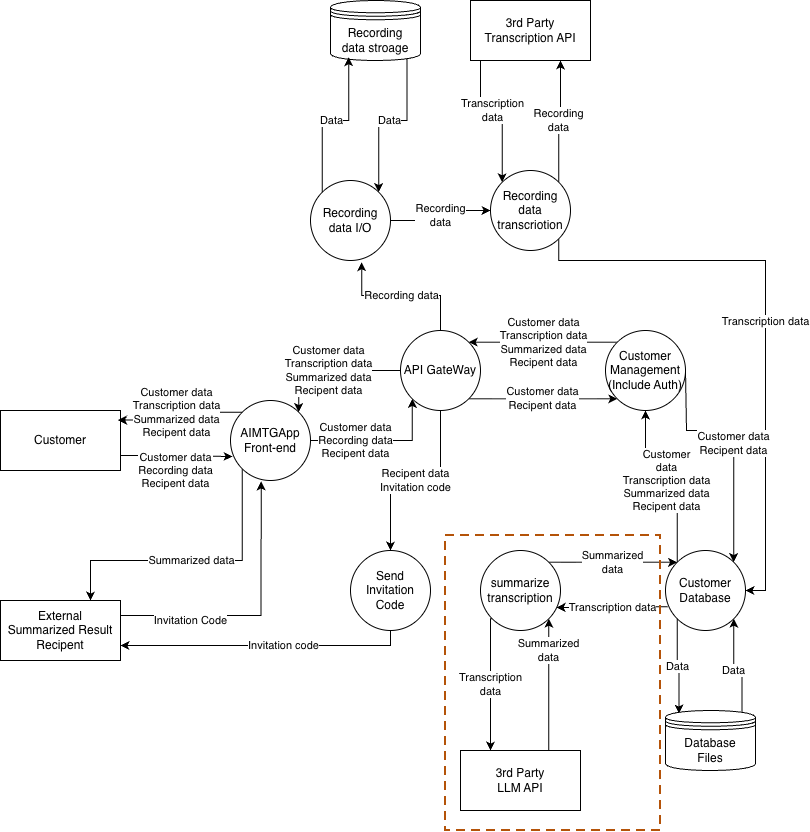

The diagram above was exported from draw.io. Its source (the exported page's mxGraphModel, read from the mxfile embedded in the PNG):
<mxGraphModel dx="1283" dy="856" grid="1" gridSize="10" guides="1" tooltips="1" connect="1" arrows="1" fold="1" page="1" pageScale="1" pageWidth="850" pageHeight="1100" math="0" shadow="0">
  <root>
    <mxCell id="0" />
    <mxCell id="1" parent="0" />
    <mxCell id="Okjl_yhnIC2lDpPyXPDZ-1" parent="1" style="rounded=0;whiteSpace=wrap;html=1;" value="Customer" vertex="1">
      <mxGeometry height="60" width="120" x="20" y="480" as="geometry" />
    </mxCell>
    <mxCell id="Okjl_yhnIC2lDpPyXPDZ-21" edge="1" parent="1" source="Okjl_yhnIC2lDpPyXPDZ-2" style="edgeStyle=orthogonalEdgeStyle;rounded=0;orthogonalLoop=1;jettySize=auto;html=1;exitX=0.75;exitY=0;exitDx=0;exitDy=0;entryX=1;entryY=1;entryDx=0;entryDy=0;" target="Okjl_yhnIC2lDpPyXPDZ-14" value="Summarized&lt;br&gt;data">
      <mxGeometry relative="1" x="0.5246" as="geometry">
        <mxPoint as="offset" />
        <Array as="points">
          <mxPoint x="568" y="820" />
        </Array>
      </mxGeometry>
    </mxCell>
    <mxCell id="Okjl_yhnIC2lDpPyXPDZ-2" parent="1" style="rounded=0;whiteSpace=wrap;html=1;" value="&lt;div&gt;3rd Party&lt;/div&gt;LLM API" vertex="1">
      <mxGeometry height="60" width="120" x="480" y="820" as="geometry" />
    </mxCell>
    <mxCell id="Okjl_yhnIC2lDpPyXPDZ-27" edge="1" parent="1" source="Okjl_yhnIC2lDpPyXPDZ-3" style="edgeStyle=orthogonalEdgeStyle;rounded=0;orthogonalLoop=1;jettySize=auto;html=1;exitX=0.25;exitY=1;exitDx=0;exitDy=0;entryX=0;entryY=0;entryDx=0;entryDy=0;" target="Okjl_yhnIC2lDpPyXPDZ-11" value="Transcription&lt;br&gt;data">
      <mxGeometry relative="1" as="geometry">
        <Array as="points">
          <mxPoint x="500" y="130" />
          <mxPoint x="500" y="180" />
          <mxPoint x="522" y="180" />
        </Array>
      </mxGeometry>
    </mxCell>
    <mxCell id="Okjl_yhnIC2lDpPyXPDZ-3" parent="1" style="rounded=0;whiteSpace=wrap;html=1;" value="3rd Party&lt;br&gt;Transcription API" vertex="1">
      <mxGeometry height="60" width="120" x="490" y="70" as="geometry" />
    </mxCell>
    <mxCell id="Okjl_yhnIC2lDpPyXPDZ-39" edge="1" parent="1" source="Okjl_yhnIC2lDpPyXPDZ-4" style="edgeStyle=orthogonalEdgeStyle;rounded=0;orthogonalLoop=1;jettySize=auto;html=1;exitX=1;exitY=0.5;exitDx=0;exitDy=0;entryX=0;entryY=1;entryDx=0;entryDy=0;" target="Okjl_yhnIC2lDpPyXPDZ-8" value="Customer data&lt;br&gt;Recording data&lt;br&gt;Recipent data">
      <mxGeometry relative="1" x="-0.3725" as="geometry">
        <mxPoint as="offset" />
        <Array as="points">
          <mxPoint x="432" y="510" />
        </Array>
      </mxGeometry>
    </mxCell>
    <mxCell id="W02d-s6d9yotPFArWz6A-10" edge="1" parent="1" source="Okjl_yhnIC2lDpPyXPDZ-4" style="edgeStyle=orthogonalEdgeStyle;rounded=0;orthogonalLoop=1;jettySize=auto;html=1;exitX=0;exitY=1;exitDx=0;exitDy=0;entryX=0.75;entryY=0;entryDx=0;entryDy=0;" target="W02d-s6d9yotPFArWz6A-1" value="&lt;span style=&quot;color: rgb(0, 0, 0); font-family: Helvetica; font-size: 11px; font-style: normal; font-variant-ligatures: normal; font-variant-caps: normal; font-weight: 400; letter-spacing: normal; orphans: 2; text-align: center; text-indent: 0px; text-transform: none; widows: 2; word-spacing: 0px; -webkit-text-stroke-width: 0px; white-space: nowrap; background-color: rgb(255, 255, 255); text-decoration-thickness: initial; text-decoration-style: initial; text-decoration-color: initial; float: none; display: inline !important;&quot;&gt;Summarized data&lt;/span&gt;">
      <mxGeometry relative="1" as="geometry">
        <Array as="points">
          <mxPoint x="262" y="630" />
          <mxPoint x="110" y="630" />
        </Array>
      </mxGeometry>
    </mxCell>
    <mxCell id="Okjl_yhnIC2lDpPyXPDZ-4" parent="1" style="ellipse;whiteSpace=wrap;html=1;aspect=fixed;" value="AIMTGApp&lt;br&gt;Front-end" vertex="1">
      <mxGeometry height="80" width="80" x="250" y="470" as="geometry" />
    </mxCell>
    <mxCell id="Okjl_yhnIC2lDpPyXPDZ-5" edge="1" parent="1" source="Okjl_yhnIC2lDpPyXPDZ-4" style="edgeStyle=orthogonalEdgeStyle;rounded=0;orthogonalLoop=1;jettySize=auto;html=1;exitX=0.5;exitY=1;exitDx=0;exitDy=0;" target="Okjl_yhnIC2lDpPyXPDZ-4">
      <mxGeometry relative="1" as="geometry" />
    </mxCell>
    <mxCell id="Okjl_yhnIC2lDpPyXPDZ-23" edge="1" parent="1" source="Okjl_yhnIC2lDpPyXPDZ-6" style="edgeStyle=orthogonalEdgeStyle;rounded=0;orthogonalLoop=1;jettySize=auto;html=1;exitX=0.85;exitY=0.95;exitDx=0;exitDy=0;exitPerimeter=0;entryX=1;entryY=0;entryDx=0;entryDy=0;" target="Okjl_yhnIC2lDpPyXPDZ-12" value="Data">
      <mxGeometry relative="1" as="geometry" />
    </mxCell>
    <mxCell id="Okjl_yhnIC2lDpPyXPDZ-6" parent="1" style="shape=datastore;whiteSpace=wrap;html=1;" value="Recording&lt;br&gt;data stroage" vertex="1">
      <mxGeometry height="60" width="90" x="350" y="70" as="geometry" />
    </mxCell>
    <mxCell id="Okjl_yhnIC2lDpPyXPDZ-34" edge="1" parent="1" source="Okjl_yhnIC2lDpPyXPDZ-8" style="edgeStyle=orthogonalEdgeStyle;rounded=0;orthogonalLoop=1;jettySize=auto;html=1;exitX=1;exitY=1;exitDx=0;exitDy=0;entryX=0;entryY=1;entryDx=0;entryDy=0;" target="Okjl_yhnIC2lDpPyXPDZ-28" value="Customer data&lt;br&gt;Recipent data">
      <mxGeometry relative="1" as="geometry" />
    </mxCell>
    <mxCell id="Okjl_yhnIC2lDpPyXPDZ-38" edge="1" parent="1" source="Okjl_yhnIC2lDpPyXPDZ-8" style="edgeStyle=orthogonalEdgeStyle;rounded=0;orthogonalLoop=1;jettySize=auto;html=1;exitX=0;exitY=0.5;exitDx=0;exitDy=0;entryX=1;entryY=0;entryDx=0;entryDy=0;" target="Okjl_yhnIC2lDpPyXPDZ-4" value="Customer data&lt;br&gt;Transcription data&lt;br&gt;Summarized data&lt;br&gt;Recipent data">
      <mxGeometry relative="1" as="geometry">
        <Array as="points">
          <mxPoint x="318" y="440" />
        </Array>
      </mxGeometry>
    </mxCell>
    <mxCell id="W02d-s6d9yotPFArWz6A-8" edge="1" parent="1" source="Okjl_yhnIC2lDpPyXPDZ-8" style="edgeStyle=orthogonalEdgeStyle;rounded=0;orthogonalLoop=1;jettySize=auto;html=1;entryX=0.5;entryY=0;entryDx=0;entryDy=0;" target="W02d-s6d9yotPFArWz6A-3" value="Recipent data&lt;br&gt;Invitation code">
      <mxGeometry relative="1" as="geometry">
        <mxPoint x="460" y="570" as="targetPoint" />
      </mxGeometry>
    </mxCell>
    <mxCell id="Okjl_yhnIC2lDpPyXPDZ-8" parent="1" style="ellipse;whiteSpace=wrap;html=1;aspect=fixed;" value="API GateWay" vertex="1">
      <mxGeometry height="80" width="80" x="420" y="400" as="geometry" />
    </mxCell>
    <mxCell id="Okjl_yhnIC2lDpPyXPDZ-30" edge="1" parent="1" source="Okjl_yhnIC2lDpPyXPDZ-9" style="edgeStyle=orthogonalEdgeStyle;rounded=0;orthogonalLoop=1;jettySize=auto;html=1;exitX=0;exitY=0;exitDx=0;exitDy=0;entryX=0.5;entryY=1;entryDx=0;entryDy=0;" target="Okjl_yhnIC2lDpPyXPDZ-28" value="Customer&lt;br&gt;data&lt;br&gt;Transcription data&lt;br&gt;Summarized data&lt;br&gt;Recipent data">
      <mxGeometry relative="1" as="geometry" />
    </mxCell>
    <mxCell id="Okjl_yhnIC2lDpPyXPDZ-37" edge="1" parent="1" source="Okjl_yhnIC2lDpPyXPDZ-9" style="edgeStyle=orthogonalEdgeStyle;rounded=0;orthogonalLoop=1;jettySize=auto;html=1;exitX=0.029;exitY=0.704;exitDx=0;exitDy=0;entryX=0.95;entryY=0.713;entryDx=0;entryDy=0;exitPerimeter=0;entryPerimeter=0;" target="Okjl_yhnIC2lDpPyXPDZ-14" value="Transcription data">
      <mxGeometry relative="1" as="geometry">
        <Array as="points" />
      </mxGeometry>
    </mxCell>
    <mxCell id="Okjl_yhnIC2lDpPyXPDZ-9" parent="1" style="ellipse;whiteSpace=wrap;html=1;aspect=fixed;" value="Customer&lt;br&gt;Database" vertex="1">
      <mxGeometry height="80" width="80" x="685" y="620" as="geometry" />
    </mxCell>
    <mxCell id="Okjl_yhnIC2lDpPyXPDZ-18" edge="1" parent="1" source="Okjl_yhnIC2lDpPyXPDZ-10" style="edgeStyle=orthogonalEdgeStyle;rounded=0;orthogonalLoop=1;jettySize=auto;html=1;exitX=0.85;exitY=0.05;exitDx=0;exitDy=0;exitPerimeter=0;entryX=1;entryY=1;entryDx=0;entryDy=0;" target="Okjl_yhnIC2lDpPyXPDZ-9" value="Data">
      <mxGeometry relative="1" as="geometry" />
    </mxCell>
    <mxCell id="Okjl_yhnIC2lDpPyXPDZ-10" parent="1" style="shape=datastore;whiteSpace=wrap;html=1;" value="Database&lt;br&gt;Files" vertex="1">
      <mxGeometry height="60" width="90" x="685" y="780" as="geometry" />
    </mxCell>
    <mxCell id="Okjl_yhnIC2lDpPyXPDZ-26" edge="1" parent="1" source="Okjl_yhnIC2lDpPyXPDZ-11" style="edgeStyle=orthogonalEdgeStyle;rounded=0;orthogonalLoop=1;jettySize=auto;html=1;exitX=1;exitY=0;exitDx=0;exitDy=0;entryX=0.75;entryY=1;entryDx=0;entryDy=0;" target="Okjl_yhnIC2lDpPyXPDZ-3" value="Recording&lt;br&gt;data">
      <mxGeometry relative="1" as="geometry" />
    </mxCell>
    <mxCell id="Okjl_yhnIC2lDpPyXPDZ-32" edge="1" parent="1" source="Okjl_yhnIC2lDpPyXPDZ-11" style="edgeStyle=orthogonalEdgeStyle;rounded=0;orthogonalLoop=1;jettySize=auto;html=1;exitX=1;exitY=1;exitDx=0;exitDy=0;entryX=1;entryY=0.5;entryDx=0;entryDy=0;" target="Okjl_yhnIC2lDpPyXPDZ-9" value="Transcription data">
      <mxGeometry relative="1" as="geometry">
        <Array as="points">
          <mxPoint x="578" y="330" />
          <mxPoint x="785" y="330" />
          <mxPoint x="785" y="660" />
        </Array>
      </mxGeometry>
    </mxCell>
    <mxCell id="Okjl_yhnIC2lDpPyXPDZ-11" parent="1" style="ellipse;whiteSpace=wrap;html=1;aspect=fixed;" value="&lt;div&gt;Recording data transcriotion&lt;/div&gt;" vertex="1">
      <mxGeometry height="80" width="80" x="510" y="240" as="geometry" />
    </mxCell>
    <mxCell id="Okjl_yhnIC2lDpPyXPDZ-12" parent="1" style="ellipse;whiteSpace=wrap;html=1;aspect=fixed;" value="&lt;div&gt;Recording data I/O&lt;/div&gt;" vertex="1">
      <mxGeometry height="80" width="80" x="330" y="250" as="geometry" />
    </mxCell>
    <mxCell id="Okjl_yhnIC2lDpPyXPDZ-20" edge="1" parent="1" source="Okjl_yhnIC2lDpPyXPDZ-14" style="edgeStyle=orthogonalEdgeStyle;rounded=0;orthogonalLoop=1;jettySize=auto;html=1;exitX=0;exitY=1;exitDx=0;exitDy=0;entryX=0.25;entryY=0;entryDx=0;entryDy=0;" target="Okjl_yhnIC2lDpPyXPDZ-2" value="Transcription&lt;br&gt;data">
      <mxGeometry relative="1" as="geometry">
        <Array as="points">
          <mxPoint x="510" y="688" />
        </Array>
      </mxGeometry>
    </mxCell>
    <mxCell id="Okjl_yhnIC2lDpPyXPDZ-22" edge="1" parent="1" source="Okjl_yhnIC2lDpPyXPDZ-14" style="edgeStyle=orthogonalEdgeStyle;rounded=0;orthogonalLoop=1;jettySize=auto;html=1;exitX=1;exitY=0;exitDx=0;exitDy=0;entryX=0;entryY=0;entryDx=0;entryDy=0;" target="Okjl_yhnIC2lDpPyXPDZ-9" value="Summarized&lt;br&gt;data">
      <mxGeometry relative="1" as="geometry" />
    </mxCell>
    <mxCell id="Okjl_yhnIC2lDpPyXPDZ-14" parent="1" style="ellipse;whiteSpace=wrap;html=1;aspect=fixed;" value="summarize transcription" vertex="1">
      <mxGeometry height="80" width="80" x="500" y="620" as="geometry" />
    </mxCell>
    <mxCell id="Okjl_yhnIC2lDpPyXPDZ-19" edge="1" parent="1" source="Okjl_yhnIC2lDpPyXPDZ-9" style="edgeStyle=orthogonalEdgeStyle;rounded=0;orthogonalLoop=1;jettySize=auto;html=1;exitX=0;exitY=1;exitDx=0;exitDy=0;entryX=0.15;entryY=0.05;entryDx=0;entryDy=0;entryPerimeter=0;" target="Okjl_yhnIC2lDpPyXPDZ-10" value="Data">
      <mxGeometry relative="1" as="geometry" />
    </mxCell>
    <mxCell id="Okjl_yhnIC2lDpPyXPDZ-24" edge="1" parent="1" source="Okjl_yhnIC2lDpPyXPDZ-12" style="edgeStyle=orthogonalEdgeStyle;rounded=0;orthogonalLoop=1;jettySize=auto;html=1;exitX=0;exitY=0;exitDx=0;exitDy=0;entryX=0.203;entryY=0.947;entryDx=0;entryDy=0;entryPerimeter=0;" target="Okjl_yhnIC2lDpPyXPDZ-6" value="Data">
      <mxGeometry relative="1" as="geometry" />
    </mxCell>
    <mxCell id="Okjl_yhnIC2lDpPyXPDZ-25" edge="1" parent="1" source="Okjl_yhnIC2lDpPyXPDZ-12" style="edgeStyle=orthogonalEdgeStyle;rounded=0;orthogonalLoop=1;jettySize=auto;html=1;exitX=1;exitY=0.5;exitDx=0;exitDy=0;entryX=0;entryY=0.5;entryDx=0;entryDy=0;" target="Okjl_yhnIC2lDpPyXPDZ-11" value="Recording&lt;br&gt;data">
      <mxGeometry relative="1" as="geometry" />
    </mxCell>
    <mxCell id="Okjl_yhnIC2lDpPyXPDZ-35" edge="1" parent="1" source="Okjl_yhnIC2lDpPyXPDZ-28" style="edgeStyle=orthogonalEdgeStyle;rounded=0;orthogonalLoop=1;jettySize=auto;html=1;exitX=0;exitY=0;exitDx=0;exitDy=0;entryX=1;entryY=0;entryDx=0;entryDy=0;" target="Okjl_yhnIC2lDpPyXPDZ-8" value="Customer data&lt;br&gt;Transcription data&lt;br&gt;Summarized data&lt;br&gt;Recipent data">
      <mxGeometry relative="1" as="geometry" />
    </mxCell>
    <mxCell id="Okjl_yhnIC2lDpPyXPDZ-28" parent="1" style="ellipse;whiteSpace=wrap;html=1;aspect=fixed;" value="Customer&lt;br&gt;Management&lt;br&gt;(Include Auth)" vertex="1">
      <mxGeometry height="80" width="80" x="625" y="400" as="geometry" />
    </mxCell>
    <mxCell id="Okjl_yhnIC2lDpPyXPDZ-29" edge="1" parent="1" style="edgeStyle=orthogonalEdgeStyle;rounded=0;orthogonalLoop=1;jettySize=auto;html=1;exitX=1;exitY=1;exitDx=0;exitDy=0;entryX=1;entryY=0;entryDx=0;entryDy=0;" target="Okjl_yhnIC2lDpPyXPDZ-9" value="Customer data&lt;br&gt;Recipent data">
      <mxGeometry relative="1" as="geometry">
        <Array as="points">
          <mxPoint x="706" y="440" />
          <mxPoint x="706" y="500" />
          <mxPoint x="753" y="500" />
        </Array>
        <mxPoint x="705.0042712474622" y="440.00427124746193" as="sourcePoint" />
        <mxPoint x="752.24" y="598.52" as="targetPoint" />
      </mxGeometry>
    </mxCell>
    <mxCell id="Okjl_yhnIC2lDpPyXPDZ-33" edge="1" parent="1" source="Okjl_yhnIC2lDpPyXPDZ-8" style="edgeStyle=orthogonalEdgeStyle;rounded=0;orthogonalLoop=1;jettySize=auto;html=1;exitX=0.5;exitY=0;exitDx=0;exitDy=0;entryX=0.64;entryY=1.021;entryDx=0;entryDy=0;entryPerimeter=0;" target="Okjl_yhnIC2lDpPyXPDZ-12" value="Recording data">
      <mxGeometry relative="1" as="geometry" />
    </mxCell>
    <mxCell id="Okjl_yhnIC2lDpPyXPDZ-40" edge="1" parent="1" source="Okjl_yhnIC2lDpPyXPDZ-1" style="edgeStyle=orthogonalEdgeStyle;rounded=0;orthogonalLoop=1;jettySize=auto;html=1;exitX=1;exitY=0.75;exitDx=0;exitDy=0;entryX=0.025;entryY=0.701;entryDx=0;entryDy=0;entryPerimeter=0;" target="Okjl_yhnIC2lDpPyXPDZ-4" value="&lt;span style=&quot;color: rgb(0, 0, 0); font-family: Helvetica; font-size: 11px; font-style: normal; font-variant-ligatures: normal; font-variant-caps: normal; font-weight: 400; letter-spacing: normal; orphans: 2; text-align: center; text-indent: 0px; text-transform: none; widows: 2; word-spacing: 0px; -webkit-text-stroke-width: 0px; white-space: nowrap; background-color: rgb(255, 255, 255); text-decoration-thickness: initial; text-decoration-style: initial; text-decoration-color: initial; float: none; display: inline !important;&quot;&gt;Customer data&lt;/span&gt;&lt;br style=&quot;forced-color-adjust: none; color: rgb(0, 0, 0); font-family: Helvetica; font-size: 11px; font-style: normal; font-variant-ligatures: normal; font-variant-caps: normal; font-weight: 400; letter-spacing: normal; orphans: 2; text-align: center; text-indent: 0px; text-transform: none; widows: 2; word-spacing: 0px; -webkit-text-stroke-width: 0px; white-space: nowrap; text-decoration-thickness: initial; text-decoration-style: initial; text-decoration-color: initial;&quot;&gt;&lt;span style=&quot;color: rgb(0, 0, 0); font-family: Helvetica; font-size: 11px; font-style: normal; font-variant-ligatures: normal; font-variant-caps: normal; font-weight: 400; letter-spacing: normal; orphans: 2; text-align: center; text-indent: 0px; text-transform: none; widows: 2; word-spacing: 0px; -webkit-text-stroke-width: 0px; white-space: nowrap; background-color: rgb(255, 255, 255); text-decoration-thickness: initial; text-decoration-style: initial; text-decoration-color: initial; float: none; display: inline !important;&quot;&gt;Recording data&lt;br&gt;Recipent data&lt;/span&gt;">
      <mxGeometry relative="1" x="-0.008" y="-14" as="geometry">
        <mxPoint as="offset" />
      </mxGeometry>
    </mxCell>
    <mxCell id="Okjl_yhnIC2lDpPyXPDZ-41" edge="1" parent="1" source="Okjl_yhnIC2lDpPyXPDZ-4" style="edgeStyle=orthogonalEdgeStyle;rounded=0;orthogonalLoop=1;jettySize=auto;html=1;exitX=0;exitY=0;exitDx=0;exitDy=0;entryX=0.979;entryY=0.16;entryDx=0;entryDy=0;entryPerimeter=0;" target="Okjl_yhnIC2lDpPyXPDZ-1" value="&lt;span style=&quot;color: rgb(0, 0, 0); font-family: Helvetica; font-size: 11px; font-style: normal; font-variant-ligatures: normal; font-variant-caps: normal; font-weight: 400; letter-spacing: normal; orphans: 2; text-align: center; text-indent: 0px; text-transform: none; widows: 2; word-spacing: 0px; -webkit-text-stroke-width: 0px; white-space: nowrap; background-color: rgb(255, 255, 255); text-decoration-thickness: initial; text-decoration-style: initial; text-decoration-color: initial; float: none; display: inline !important;&quot;&gt;Customer data&lt;/span&gt;&lt;br style=&quot;forced-color-adjust: none; color: rgb(0, 0, 0); font-family: Helvetica; font-size: 11px; font-style: normal; font-variant-ligatures: normal; font-variant-caps: normal; font-weight: 400; letter-spacing: normal; orphans: 2; text-align: center; text-indent: 0px; text-transform: none; widows: 2; word-spacing: 0px; -webkit-text-stroke-width: 0px; white-space: nowrap; text-decoration-thickness: initial; text-decoration-style: initial; text-decoration-color: initial;&quot;&gt;&lt;span style=&quot;color: rgb(0, 0, 0); font-family: Helvetica; font-size: 11px; font-style: normal; font-variant-ligatures: normal; font-variant-caps: normal; font-weight: 400; letter-spacing: normal; orphans: 2; text-align: center; text-indent: 0px; text-transform: none; widows: 2; word-spacing: 0px; -webkit-text-stroke-width: 0px; white-space: nowrap; background-color: rgb(255, 255, 255); text-decoration-thickness: initial; text-decoration-style: initial; text-decoration-color: initial; float: none; display: inline !important;&quot;&gt;Transcription data&lt;/span&gt;&lt;br style=&quot;forced-color-adjust: none; color: rgb(0, 0, 0); font-family: Helvetica; font-size: 11px; font-style: normal; font-variant-ligatures: normal; font-variant-caps: normal; font-weight: 400; letter-spacing: normal; orphans: 2; text-align: center; text-indent: 0px; text-transform: none; widows: 2; word-spacing: 0px; -webkit-text-stroke-width: 0px; white-space: nowrap; text-decoration-thickness: initial; text-decoration-style: initial; text-decoration-color: initial;&quot;&gt;&lt;span style=&quot;color: rgb(0, 0, 0); font-family: Helvetica; font-size: 11px; font-style: normal; font-variant-ligatures: normal; font-variant-caps: normal; font-weight: 400; letter-spacing: normal; orphans: 2; text-align: center; text-indent: 0px; text-transform: none; widows: 2; word-spacing: 0px; -webkit-text-stroke-width: 0px; white-space: nowrap; background-color: rgb(255, 255, 255); text-decoration-thickness: initial; text-decoration-style: initial; text-decoration-color: initial; float: none; display: inline !important;&quot;&gt;Summarized data&lt;/span&gt;&lt;div&gt;&lt;span style=&quot;color: rgb(0, 0, 0); font-family: Helvetica; font-size: 11px; font-style: normal; font-variant-ligatures: normal; font-variant-caps: normal; font-weight: 400; letter-spacing: normal; orphans: 2; text-align: center; text-indent: 0px; text-transform: none; widows: 2; word-spacing: 0px; -webkit-text-stroke-width: 0px; white-space: nowrap; background-color: rgb(255, 255, 255); text-decoration-thickness: initial; text-decoration-style: initial; text-decoration-color: initial; float: none; display: inline !important;&quot;&gt;Recipent data&lt;/span&gt;&lt;/div&gt;">
      <mxGeometry relative="1" as="geometry" />
    </mxCell>
    <mxCell id="W02d-s6d9yotPFArWz6A-1" parent="1" style="rounded=0;whiteSpace=wrap;html=1;" value="External&lt;br&gt;Summarized Result&lt;br&gt;Recipent" vertex="1">
      <mxGeometry height="60" width="120" x="20" y="670" as="geometry" />
    </mxCell>
    <mxCell id="W02d-s6d9yotPFArWz6A-2" edge="1" parent="1" source="W02d-s6d9yotPFArWz6A-1" style="edgeStyle=orthogonalEdgeStyle;rounded=0;orthogonalLoop=1;jettySize=auto;html=1;exitX=1;exitY=0.25;exitDx=0;exitDy=0;entryX=0.383;entryY=1.013;entryDx=0;entryDy=0;entryPerimeter=0;" target="Okjl_yhnIC2lDpPyXPDZ-4" value="Invitation Code">
      <mxGeometry relative="1" x="-0.4901" y="-5" as="geometry">
        <mxPoint as="offset" />
        <mxPoint x="150" y="690" as="sourcePoint" />
        <mxPoint x="262" y="691" as="targetPoint" />
      </mxGeometry>
    </mxCell>
    <mxCell id="W02d-s6d9yotPFArWz6A-9" edge="1" parent="1" source="W02d-s6d9yotPFArWz6A-3" style="edgeStyle=orthogonalEdgeStyle;rounded=0;orthogonalLoop=1;jettySize=auto;html=1;exitX=0;exitY=1;exitDx=0;exitDy=0;entryX=1;entryY=0.75;entryDx=0;entryDy=0;" target="W02d-s6d9yotPFArWz6A-1" value="Invitation code">
      <mxGeometry relative="1" as="geometry">
        <Array as="points">
          <mxPoint x="410" y="688" />
          <mxPoint x="410" y="715" />
        </Array>
      </mxGeometry>
    </mxCell>
    <mxCell id="W02d-s6d9yotPFArWz6A-3" parent="1" style="ellipse;whiteSpace=wrap;html=1;aspect=fixed;" value="Send Invitation Code" vertex="1">
      <mxGeometry height="80" width="80" x="370" y="620" as="geometry" />
    </mxCell>
    <mxCell id="phantom-b-annotations" parent="0" value="PHANTOM-B scope annotations (not trust boundaries)" />
    <mxCell id="phantom-b-scope-1" parent="phantom-b-annotations" style="rounded=0;fillColor=none;strokeColor=#B45309;strokeWidth=2;dashed=1;dashPattern=4.5 3;" value="" vertex="1">
      <mxGeometry height="295" width="215" x="465" y="605" as="geometry" />
    </mxCell>
  </root>
</mxGraphModel>